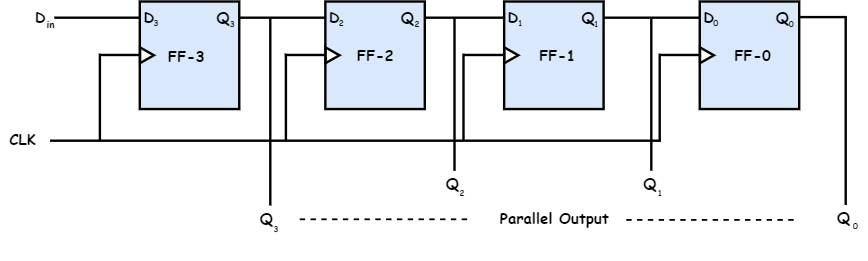

The diagram above was exported from draw.io. Its source (the exported page's mxGraphModel, read from the mxfile embedded in the PNG):
<mxGraphModel dx="1736" dy="866" grid="0" gridSize="10" guides="1" tooltips="1" connect="1" arrows="1" fold="1" page="1" pageScale="1" pageWidth="4069" pageHeight="1054" math="0" shadow="0">
  <root>
    <mxCell id="0" />
    <mxCell id="1" parent="0" />
    <mxCell id="UU8xZ17-BS82FRPwppR2-94" value="" style="endArrow=none;html=1;strokeWidth=4;" parent="1" edge="1">
      <mxGeometry width="50" height="50" relative="1" as="geometry">
        <mxPoint x="1122" y="331" as="sourcePoint" />
        <mxPoint x="1265" y="331" as="targetPoint" />
      </mxGeometry>
    </mxCell>
    <mxCell id="UU8xZ17-BS82FRPwppR2-35" value="" style="rounded=0;whiteSpace=wrap;html=1;rotation=-90;fillColor=#dae8fc;strokeColor=#000000;strokeWidth=4;" parent="1" vertex="1">
      <mxGeometry x="640.75" y="310.75" width="179.25" height="165.75" as="geometry" />
    </mxCell>
    <mxCell id="UU8xZ17-BS82FRPwppR2-36" value="&lt;font style=&quot;font-size: 25px&quot;&gt;D&lt;/font&gt;" style="text;html=1;strokeColor=none;fillColor=none;align=center;verticalAlign=middle;whiteSpace=wrap;rounded=0;strokeWidth=12;fontStyle=1;fontFamily=Comic Sans MS;" parent="1" vertex="1">
      <mxGeometry x="642" y="319" width="40" height="22" as="geometry" />
    </mxCell>
    <mxCell id="UU8xZ17-BS82FRPwppR2-37" value="&lt;font style=&quot;font-size: 25px&quot;&gt;Q&lt;/font&gt;" style="text;html=1;strokeColor=none;fillColor=none;align=center;verticalAlign=middle;whiteSpace=wrap;rounded=0;strokeWidth=12;fontStyle=1;fontFamily=Comic Sans MS;" parent="1" vertex="1">
      <mxGeometry x="766" y="319" width="40" height="20" as="geometry" />
    </mxCell>
    <mxCell id="UU8xZ17-BS82FRPwppR2-38" value="" style="triangle;whiteSpace=wrap;html=1;strokeWidth=4;" parent="1" vertex="1">
      <mxGeometry x="648" y="380.63" width="23" height="26" as="geometry" />
    </mxCell>
    <mxCell id="UU8xZ17-BS82FRPwppR2-44" value="&lt;font style=&quot;font-size: 25px&quot;&gt;FF-3&lt;/font&gt;" style="text;html=1;strokeColor=none;fillColor=none;align=center;verticalAlign=middle;whiteSpace=wrap;rounded=0;strokeWidth=12;fontStyle=1;fontFamily=Comic Sans MS;" parent="1" vertex="1">
      <mxGeometry x="679" y="383.63" width="90.87" height="20" as="geometry" />
    </mxCell>
    <mxCell id="UU8xZ17-BS82FRPwppR2-46" value="&lt;font style=&quot;font-size: 25px&quot;&gt;CLK&lt;/font&gt;" style="text;html=1;strokeColor=none;fillColor=none;align=center;verticalAlign=middle;whiteSpace=wrap;rounded=0;strokeWidth=12;fontStyle=1;fontFamily=Comic Sans MS;" parent="1" vertex="1">
      <mxGeometry x="421" y="468" width="60.5" height="130" as="geometry" />
    </mxCell>
    <mxCell id="UU8xZ17-BS82FRPwppR2-49" value="&lt;b style=&quot;font-size: 14px&quot;&gt;3&lt;/b&gt;" style="text;html=1;strokeColor=none;fillColor=none;align=center;verticalAlign=middle;whiteSpace=wrap;rounded=0;fontSize=14;fontFamily=Comic Sans MS;" parent="1" vertex="1">
      <mxGeometry x="654" y="329" width="40" height="20" as="geometry" />
    </mxCell>
    <mxCell id="UU8xZ17-BS82FRPwppR2-50" value="&lt;b style=&quot;font-size: 14px&quot;&gt;3&lt;/b&gt;" style="text;html=1;strokeColor=none;fillColor=none;align=center;verticalAlign=middle;whiteSpace=wrap;rounded=0;fontSize=14;fontFamily=Comic Sans MS;" parent="1" vertex="1">
      <mxGeometry x="781" y="331" width="40" height="20" as="geometry" />
    </mxCell>
    <mxCell id="UU8xZ17-BS82FRPwppR2-62" value="" style="rounded=0;whiteSpace=wrap;html=1;rotation=-90;fillColor=#dae8fc;strokeColor=#000000;strokeWidth=4;" parent="1" vertex="1">
      <mxGeometry x="950" y="310.75" width="179.25" height="165.75" as="geometry" />
    </mxCell>
    <mxCell id="UU8xZ17-BS82FRPwppR2-63" value="&lt;font style=&quot;font-size: 25px&quot;&gt;D&lt;/font&gt;" style="text;html=1;strokeColor=none;fillColor=none;align=center;verticalAlign=middle;whiteSpace=wrap;rounded=0;strokeWidth=12;fontStyle=1;fontFamily=Comic Sans MS;" parent="1" vertex="1">
      <mxGeometry x="951.25" y="319" width="40" height="22" as="geometry" />
    </mxCell>
    <mxCell id="UU8xZ17-BS82FRPwppR2-64" value="&lt;font style=&quot;font-size: 25px&quot;&gt;Q&lt;/font&gt;" style="text;html=1;strokeColor=none;fillColor=none;align=center;verticalAlign=middle;whiteSpace=wrap;rounded=0;strokeWidth=12;fontStyle=1;fontFamily=Comic Sans MS;" parent="1" vertex="1">
      <mxGeometry x="1073.25" y="319" width="40" height="20" as="geometry" />
    </mxCell>
    <mxCell id="UU8xZ17-BS82FRPwppR2-65" value="" style="triangle;whiteSpace=wrap;html=1;strokeWidth=4;" parent="1" vertex="1">
      <mxGeometry x="957.25" y="380.63" width="23" height="26" as="geometry" />
    </mxCell>
    <mxCell id="UU8xZ17-BS82FRPwppR2-66" value="&lt;font style=&quot;font-size: 25px&quot;&gt;FF-2&lt;/font&gt;" style="text;html=1;strokeColor=none;fillColor=none;align=center;verticalAlign=middle;whiteSpace=wrap;rounded=0;strokeWidth=12;fontStyle=1;fontFamily=Comic Sans MS;" parent="1" vertex="1">
      <mxGeometry x="994.31" y="381.63" width="90.62" height="20" as="geometry" />
    </mxCell>
    <mxCell id="UU8xZ17-BS82FRPwppR2-67" value="&lt;b style=&quot;font-size: 14px&quot;&gt;2&lt;/b&gt;" style="text;html=1;strokeColor=none;fillColor=none;align=center;verticalAlign=middle;whiteSpace=wrap;rounded=0;fontSize=14;fontFamily=Comic Sans MS;" parent="1" vertex="1">
      <mxGeometry x="963.25" y="329" width="40" height="20" as="geometry" />
    </mxCell>
    <mxCell id="UU8xZ17-BS82FRPwppR2-68" value="&lt;b style=&quot;font-size: 14px&quot;&gt;2&lt;/b&gt;" style="text;html=1;strokeColor=none;fillColor=none;align=center;verticalAlign=middle;whiteSpace=wrap;rounded=0;fontSize=14;fontFamily=Comic Sans MS;" parent="1" vertex="1">
      <mxGeometry x="1089.25" y="331" width="40" height="20" as="geometry" />
    </mxCell>
    <mxCell id="UU8xZ17-BS82FRPwppR2-69" value="" style="rounded=0;whiteSpace=wrap;html=1;rotation=-90;fillColor=#dae8fc;strokeColor=#000000;strokeWidth=4;" parent="1" vertex="1">
      <mxGeometry x="1248" y="310.75" width="179.25" height="165.75" as="geometry" />
    </mxCell>
    <mxCell id="UU8xZ17-BS82FRPwppR2-70" value="&lt;font style=&quot;font-size: 25px&quot;&gt;D&lt;/font&gt;" style="text;html=1;strokeColor=none;fillColor=none;align=center;verticalAlign=middle;whiteSpace=wrap;rounded=0;strokeWidth=12;fontStyle=1;fontFamily=Comic Sans MS;" parent="1" vertex="1">
      <mxGeometry x="1249.25" y="319" width="40" height="22" as="geometry" />
    </mxCell>
    <mxCell id="UU8xZ17-BS82FRPwppR2-71" value="&lt;font style=&quot;font-size: 25px&quot;&gt;Q&lt;/font&gt;" style="text;html=1;strokeColor=none;fillColor=none;align=center;verticalAlign=middle;whiteSpace=wrap;rounded=0;strokeWidth=12;fontStyle=1;fontFamily=Comic Sans MS;" parent="1" vertex="1">
      <mxGeometry x="1374.25" y="319" width="40" height="20" as="geometry" />
    </mxCell>
    <mxCell id="UU8xZ17-BS82FRPwppR2-72" value="" style="triangle;whiteSpace=wrap;html=1;strokeWidth=4;" parent="1" vertex="1">
      <mxGeometry x="1255.25" y="380.63" width="23" height="26" as="geometry" />
    </mxCell>
    <mxCell id="UU8xZ17-BS82FRPwppR2-73" value="&lt;font style=&quot;font-size: 25px&quot;&gt;FF-1&lt;/font&gt;" style="text;html=1;strokeColor=none;fillColor=none;align=center;verticalAlign=middle;whiteSpace=wrap;rounded=0;strokeWidth=12;fontStyle=1;fontFamily=Comic Sans MS;" parent="1" vertex="1">
      <mxGeometry x="1306" y="382" width="73.62" height="20" as="geometry" />
    </mxCell>
    <mxCell id="UU8xZ17-BS82FRPwppR2-74" value="&lt;b style=&quot;font-size: 14px&quot;&gt;1&lt;/b&gt;" style="text;html=1;strokeColor=none;fillColor=none;align=center;verticalAlign=middle;whiteSpace=wrap;rounded=0;fontSize=14;fontFamily=Comic Sans MS;" parent="1" vertex="1">
      <mxGeometry x="1261.25" y="329" width="40" height="20" as="geometry" />
    </mxCell>
    <mxCell id="UU8xZ17-BS82FRPwppR2-75" value="&lt;b style=&quot;font-size: 14px&quot;&gt;1&lt;/b&gt;" style="text;html=1;strokeColor=none;fillColor=none;align=center;verticalAlign=middle;whiteSpace=wrap;rounded=0;fontSize=14;fontFamily=Comic Sans MS;" parent="1" vertex="1">
      <mxGeometry x="1388.25" y="331" width="40" height="20" as="geometry" />
    </mxCell>
    <mxCell id="UU8xZ17-BS82FRPwppR2-76" value="" style="rounded=0;whiteSpace=wrap;html=1;rotation=-90;fillColor=#dae8fc;strokeColor=#000000;strokeWidth=4;" parent="1" vertex="1">
      <mxGeometry x="1574" y="310.75" width="179.25" height="165.75" as="geometry" />
    </mxCell>
    <mxCell id="UU8xZ17-BS82FRPwppR2-77" value="&lt;font style=&quot;font-size: 25px&quot;&gt;D&lt;/font&gt;" style="text;html=1;strokeColor=none;fillColor=none;align=center;verticalAlign=middle;whiteSpace=wrap;rounded=0;strokeWidth=12;fontStyle=1;fontFamily=Comic Sans MS;" parent="1" vertex="1">
      <mxGeometry x="1575.25" y="319" width="40" height="22" as="geometry" />
    </mxCell>
    <mxCell id="UU8xZ17-BS82FRPwppR2-78" value="&lt;font style=&quot;font-size: 25px&quot;&gt;Q&lt;/font&gt;" style="text;html=1;strokeColor=none;fillColor=none;align=center;verticalAlign=middle;whiteSpace=wrap;rounded=0;strokeWidth=12;fontStyle=1;fontFamily=Comic Sans MS;" parent="1" vertex="1">
      <mxGeometry x="1698.25" y="319" width="40" height="20" as="geometry" />
    </mxCell>
    <mxCell id="UU8xZ17-BS82FRPwppR2-79" value="" style="triangle;whiteSpace=wrap;html=1;strokeWidth=4;" parent="1" vertex="1">
      <mxGeometry x="1581.25" y="380.63" width="23" height="26" as="geometry" />
    </mxCell>
    <mxCell id="UU8xZ17-BS82FRPwppR2-80" value="&lt;font style=&quot;font-size: 25px&quot;&gt;FF-0&lt;/font&gt;" style="text;html=1;strokeColor=none;fillColor=none;align=center;verticalAlign=middle;whiteSpace=wrap;rounded=0;strokeWidth=12;fontStyle=1;fontFamily=Comic Sans MS;" parent="1" vertex="1">
      <mxGeometry x="1633.38" y="382" width="70.62" height="20" as="geometry" />
    </mxCell>
    <mxCell id="UU8xZ17-BS82FRPwppR2-81" value="&lt;b style=&quot;font-size: 14px&quot;&gt;0&lt;/b&gt;" style="text;html=1;strokeColor=none;fillColor=none;align=center;verticalAlign=middle;whiteSpace=wrap;rounded=0;fontSize=14;fontFamily=Comic Sans MS;" parent="1" vertex="1">
      <mxGeometry x="1587.25" y="329" width="40" height="20" as="geometry" />
    </mxCell>
    <mxCell id="UU8xZ17-BS82FRPwppR2-82" value="&lt;b style=&quot;font-size: 14px&quot;&gt;0&lt;/b&gt;" style="text;html=1;strokeColor=none;fillColor=none;align=center;verticalAlign=middle;whiteSpace=wrap;rounded=0;fontSize=14;fontFamily=Comic Sans MS;" parent="1" vertex="1">
      <mxGeometry x="1713.25" y="331" width="40" height="20" as="geometry" />
    </mxCell>
    <mxCell id="UU8xZ17-BS82FRPwppR2-83" value="" style="endArrow=none;html=1;strokeWidth=4;" parent="1" edge="1">
      <mxGeometry width="50" height="50" relative="1" as="geometry">
        <mxPoint x="498" y="536" as="sourcePoint" />
        <mxPoint x="1516" y="536" as="targetPoint" />
      </mxGeometry>
    </mxCell>
    <mxCell id="UU8xZ17-BS82FRPwppR2-84" value="" style="endArrow=none;html=1;strokeWidth=4;" parent="1" edge="1">
      <mxGeometry width="50" height="50" relative="1" as="geometry">
        <mxPoint x="580" y="393.13" as="sourcePoint" />
        <mxPoint x="648" y="393.13" as="targetPoint" />
      </mxGeometry>
    </mxCell>
    <mxCell id="UU8xZ17-BS82FRPwppR2-85" value="" style="endArrow=none;html=1;strokeWidth=4;" parent="1" edge="1">
      <mxGeometry width="50" height="50" relative="1" as="geometry">
        <mxPoint x="889.25" y="393.13" as="sourcePoint" />
        <mxPoint x="957.25" y="393.13" as="targetPoint" />
      </mxGeometry>
    </mxCell>
    <mxCell id="UU8xZ17-BS82FRPwppR2-86" value="" style="endArrow=none;html=1;strokeWidth=4;" parent="1" edge="1">
      <mxGeometry width="50" height="50" relative="1" as="geometry">
        <mxPoint x="1513" y="393.13" as="sourcePoint" />
        <mxPoint x="1581" y="393.13" as="targetPoint" />
      </mxGeometry>
    </mxCell>
    <mxCell id="UU8xZ17-BS82FRPwppR2-87" value="" style="endArrow=none;html=1;strokeWidth=4;" parent="1" edge="1">
      <mxGeometry width="50" height="50" relative="1" as="geometry">
        <mxPoint x="1187.25" y="393.13" as="sourcePoint" />
        <mxPoint x="1255.25" y="393.13" as="targetPoint" />
      </mxGeometry>
    </mxCell>
    <mxCell id="UU8xZ17-BS82FRPwppR2-88" value="" style="endArrow=none;html=1;strokeWidth=4;" parent="1" edge="1">
      <mxGeometry width="50" height="50" relative="1" as="geometry">
        <mxPoint x="581.0000000000002" y="537.0000000000001" as="sourcePoint" />
        <mxPoint x="581" y="391" as="targetPoint" />
      </mxGeometry>
    </mxCell>
    <mxCell id="UU8xZ17-BS82FRPwppR2-89" value="" style="endArrow=none;html=1;strokeWidth=4;" parent="1" edge="1">
      <mxGeometry width="50" height="50" relative="1" as="geometry">
        <mxPoint x="1514.0000000000002" y="537.0000000000002" as="sourcePoint" />
        <mxPoint x="1514" y="391" as="targetPoint" />
      </mxGeometry>
    </mxCell>
    <mxCell id="UU8xZ17-BS82FRPwppR2-90" value="" style="endArrow=none;html=1;strokeWidth=4;" parent="1" edge="1">
      <mxGeometry width="50" height="50" relative="1" as="geometry">
        <mxPoint x="1187" y="537.0000000000002" as="sourcePoint" />
        <mxPoint x="1187" y="391" as="targetPoint" />
      </mxGeometry>
    </mxCell>
    <mxCell id="UU8xZ17-BS82FRPwppR2-91" value="" style="endArrow=none;html=1;strokeWidth=4;" parent="1" edge="1">
      <mxGeometry width="50" height="50" relative="1" as="geometry">
        <mxPoint x="891" y="537.0000000000002" as="sourcePoint" />
        <mxPoint x="891" y="391" as="targetPoint" />
      </mxGeometry>
    </mxCell>
    <mxCell id="UU8xZ17-BS82FRPwppR2-93" value="" style="endArrow=none;html=1;strokeWidth=4;" parent="1" edge="1">
      <mxGeometry width="50" height="50" relative="1" as="geometry">
        <mxPoint x="813" y="331" as="sourcePoint" />
        <mxPoint x="956" y="331" as="targetPoint" />
      </mxGeometry>
    </mxCell>
    <mxCell id="UU8xZ17-BS82FRPwppR2-95" value="" style="endArrow=none;html=1;strokeWidth=4;" parent="1" edge="1">
      <mxGeometry width="50" height="50" relative="1" as="geometry">
        <mxPoint x="1419.92" y="331" as="sourcePoint" />
        <mxPoint x="1580" y="331" as="targetPoint" />
      </mxGeometry>
    </mxCell>
    <mxCell id="UU8xZ17-BS82FRPwppR2-98" value="" style="endArrow=none;html=1;strokeWidth=4;" parent="1" edge="1">
      <mxGeometry width="50" height="50" relative="1" as="geometry">
        <mxPoint x="505" y="331" as="sourcePoint" />
        <mxPoint x="648" y="331" as="targetPoint" />
      </mxGeometry>
    </mxCell>
    <mxCell id="UU8xZ17-BS82FRPwppR2-99" value="&lt;font style=&quot;font-size: 25px&quot;&gt;D&lt;/font&gt;" style="text;html=1;strokeColor=none;fillColor=none;align=center;verticalAlign=middle;whiteSpace=wrap;rounded=0;fontStyle=1;fontFamily=Comic Sans MS;" parent="1" vertex="1">
      <mxGeometry x="461" y="319" width="40" height="20" as="geometry" />
    </mxCell>
    <mxCell id="UU8xZ17-BS82FRPwppR2-101" value="&lt;font style=&quot;font-size: 16px&quot;&gt;in&lt;/font&gt;" style="text;html=1;strokeColor=none;fillColor=none;align=center;verticalAlign=middle;whiteSpace=wrap;rounded=0;fontStyle=1;fontFamily=Comic Sans MS;" parent="1" vertex="1">
      <mxGeometry x="478" y="330" width="40" height="21" as="geometry" />
    </mxCell>
    <mxCell id="UU8xZ17-BS82FRPwppR2-102" value="" style="endArrow=none;html=1;strokeWidth=4;" parent="1" edge="1">
      <mxGeometry width="50" height="50" relative="1" as="geometry">
        <mxPoint x="1746" y="330.0000000000001" as="sourcePoint" />
        <mxPoint x="1826" y="330" as="targetPoint" />
      </mxGeometry>
    </mxCell>
    <mxCell id="9Fs7q9qMeaM0iDx0cbe1-1" value="" style="endArrow=none;html=1;strokeWidth=4;" edge="1" parent="1">
      <mxGeometry width="50" height="50" relative="1" as="geometry">
        <mxPoint x="865" y="644" as="sourcePoint" />
        <mxPoint x="864.9999999999998" y="331" as="targetPoint" />
      </mxGeometry>
    </mxCell>
    <mxCell id="9Fs7q9qMeaM0iDx0cbe1-5" value="" style="endArrow=none;html=1;strokeWidth=4;" edge="1" parent="1">
      <mxGeometry width="50" height="50" relative="1" as="geometry">
        <mxPoint x="1172" y="586" as="sourcePoint" />
        <mxPoint x="1172" y="331.0000000000001" as="targetPoint" />
      </mxGeometry>
    </mxCell>
    <mxCell id="9Fs7q9qMeaM0iDx0cbe1-6" value="" style="endArrow=none;html=1;strokeWidth=4;" edge="1" parent="1">
      <mxGeometry width="50" height="50" relative="1" as="geometry">
        <mxPoint x="1500" y="586" as="sourcePoint" />
        <mxPoint x="1500" y="333.0000000000001" as="targetPoint" />
      </mxGeometry>
    </mxCell>
    <mxCell id="9Fs7q9qMeaM0iDx0cbe1-7" value="" style="endArrow=none;html=1;strokeWidth=4;" edge="1" parent="1">
      <mxGeometry width="50" height="50" relative="1" as="geometry">
        <mxPoint x="1824" y="643" as="sourcePoint" />
        <mxPoint x="1824" y="330.0000000000001" as="targetPoint" />
      </mxGeometry>
    </mxCell>
    <mxCell id="9Fs7q9qMeaM0iDx0cbe1-8" value="&lt;font style=&quot;font-size: 25px&quot;&gt;Q&lt;/font&gt;" style="text;html=1;strokeColor=none;fillColor=none;align=center;verticalAlign=middle;whiteSpace=wrap;rounded=0;strokeWidth=12;fontStyle=1;fontFamily=Comic Sans MS;" vertex="1" parent="1">
      <mxGeometry x="838" y="655" width="40" height="20" as="geometry" />
    </mxCell>
    <mxCell id="9Fs7q9qMeaM0iDx0cbe1-9" value="&lt;b style=&quot;font-size: 14px&quot;&gt;3&lt;/b&gt;" style="text;html=1;strokeColor=none;fillColor=none;align=center;verticalAlign=middle;whiteSpace=wrap;rounded=0;fontSize=14;fontFamily=Comic Sans MS;" vertex="1" parent="1">
      <mxGeometry x="854" y="672" width="40" height="20" as="geometry" />
    </mxCell>
    <mxCell id="9Fs7q9qMeaM0iDx0cbe1-10" value="&lt;font style=&quot;font-size: 25px&quot;&gt;Q&lt;/font&gt;" style="text;html=1;strokeColor=none;fillColor=none;align=center;verticalAlign=middle;whiteSpace=wrap;rounded=0;strokeWidth=12;fontStyle=1;fontFamily=Comic Sans MS;" vertex="1" parent="1">
      <mxGeometry x="1148" y="596" width="40" height="20" as="geometry" />
    </mxCell>
    <mxCell id="9Fs7q9qMeaM0iDx0cbe1-11" value="&lt;b style=&quot;font-size: 14px&quot;&gt;2&lt;/b&gt;" style="text;html=1;strokeColor=none;fillColor=none;align=center;verticalAlign=middle;whiteSpace=wrap;rounded=0;fontSize=14;fontFamily=Comic Sans MS;" vertex="1" parent="1">
      <mxGeometry x="1164" y="613" width="40" height="20" as="geometry" />
    </mxCell>
    <mxCell id="9Fs7q9qMeaM0iDx0cbe1-14" value="&lt;font style=&quot;font-size: 25px&quot;&gt;Q&lt;/font&gt;" style="text;html=1;strokeColor=none;fillColor=none;align=center;verticalAlign=middle;whiteSpace=wrap;rounded=0;strokeWidth=12;fontStyle=1;fontFamily=Comic Sans MS;" vertex="1" parent="1">
      <mxGeometry x="1477" y="596" width="40" height="20" as="geometry" />
    </mxCell>
    <mxCell id="9Fs7q9qMeaM0iDx0cbe1-15" value="&lt;b style=&quot;font-size: 14px&quot;&gt;1&lt;/b&gt;" style="text;html=1;strokeColor=none;fillColor=none;align=center;verticalAlign=middle;whiteSpace=wrap;rounded=0;fontSize=14;fontFamily=Comic Sans MS;" vertex="1" parent="1">
      <mxGeometry x="1494" y="613" width="40" height="20" as="geometry" />
    </mxCell>
    <mxCell id="9Fs7q9qMeaM0iDx0cbe1-16" value="&lt;font style=&quot;font-size: 25px&quot;&gt;Q&lt;/font&gt;" style="text;html=1;strokeColor=none;fillColor=none;align=center;verticalAlign=middle;whiteSpace=wrap;rounded=0;strokeWidth=12;fontStyle=1;fontFamily=Comic Sans MS;" vertex="1" parent="1">
      <mxGeometry x="1800" y="652" width="40" height="20" as="geometry" />
    </mxCell>
    <mxCell id="9Fs7q9qMeaM0iDx0cbe1-17" value="&lt;b style=&quot;font-size: 14px&quot;&gt;0&lt;/b&gt;" style="text;html=1;strokeColor=none;fillColor=none;align=center;verticalAlign=middle;whiteSpace=wrap;rounded=0;fontSize=14;fontFamily=Comic Sans MS;" vertex="1" parent="1">
      <mxGeometry x="1820" y="668" width="40" height="20" as="geometry" />
    </mxCell>
    <mxCell id="9Fs7q9qMeaM0iDx0cbe1-21" value="&lt;font style=&quot;font-size: 25px&quot;&gt;Parallel Output&lt;/font&gt;" style="text;html=1;strokeColor=none;fillColor=none;align=center;verticalAlign=middle;whiteSpace=wrap;rounded=0;strokeWidth=12;fontStyle=1;fontFamily=Comic Sans MS;" vertex="1" parent="1">
      <mxGeometry x="1205.8700000000001" y="600" width="263.5" height="130" as="geometry" />
    </mxCell>
    <mxCell id="9Fs7q9qMeaM0iDx0cbe1-24" value="" style="endArrow=none;html=1;dashed=1;strokeWidth=3;" edge="1" parent="1">
      <mxGeometry width="50" height="50" relative="1" as="geometry">
        <mxPoint x="914" y="667" as="sourcePoint" />
        <mxPoint x="1194" y="667" as="targetPoint" />
      </mxGeometry>
    </mxCell>
    <mxCell id="9Fs7q9qMeaM0iDx0cbe1-25" value="" style="endArrow=none;html=1;dashed=1;strokeWidth=3;" edge="1" parent="1">
      <mxGeometry width="50" height="50" relative="1" as="geometry">
        <mxPoint x="1458.25" y="668" as="sourcePoint" />
        <mxPoint x="1738.25" y="668" as="targetPoint" />
      </mxGeometry>
    </mxCell>
  </root>
</mxGraphModel>